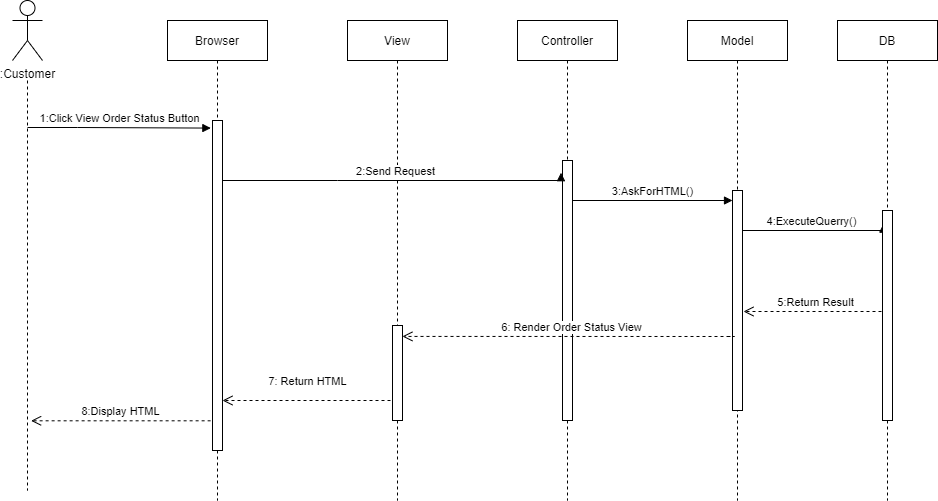

The diagram above was exported from draw.io. Its source (the exported page's mxGraphModel, read from the mxfile embedded in the PNG):
<mxGraphModel dx="1038" dy="500" grid="1" gridSize="10" guides="1" tooltips="1" connect="1" arrows="1" fold="1" page="1" pageScale="1" pageWidth="850" pageHeight="1100" background="#ffffff" math="0" shadow="0">
  <root>
    <mxCell id="0" />
    <mxCell id="1" parent="0" />
    <mxCell id="YNSbYIqgivJHamXLJKnF-1" value="Controller" style="shape=umlLifeline;perimeter=lifelinePerimeter;whiteSpace=wrap;html=1;container=1;collapsible=0;recursiveResize=0;outlineConnect=0;" vertex="1" parent="1">
      <mxGeometry x="865" y="270" width="100" height="480" as="geometry" />
    </mxCell>
    <mxCell id="YNSbYIqgivJHamXLJKnF-2" value="" style="html=1;points=[];perimeter=orthogonalPerimeter;strokeWidth=1;" vertex="1" parent="YNSbYIqgivJHamXLJKnF-1">
      <mxGeometry x="45" y="140" width="10" height="260" as="geometry" />
    </mxCell>
    <mxCell id="YNSbYIqgivJHamXLJKnF-3" value="Browser" style="shape=umlLifeline;perimeter=lifelinePerimeter;whiteSpace=wrap;html=1;container=1;collapsible=0;recursiveResize=0;outlineConnect=0;" vertex="1" parent="1">
      <mxGeometry x="515" y="270" width="100" height="480" as="geometry" />
    </mxCell>
    <mxCell id="YNSbYIqgivJHamXLJKnF-4" value="" style="html=1;points=[];perimeter=orthogonalPerimeter;strokeWidth=1;" vertex="1" parent="YNSbYIqgivJHamXLJKnF-3">
      <mxGeometry x="45" y="100" width="10" height="330" as="geometry" />
    </mxCell>
    <mxCell id="YNSbYIqgivJHamXLJKnF-5" value="View" style="shape=umlLifeline;perimeter=lifelinePerimeter;whiteSpace=wrap;html=1;container=1;collapsible=0;recursiveResize=0;outlineConnect=0;" vertex="1" parent="1">
      <mxGeometry x="695" y="270" width="100" height="480" as="geometry" />
    </mxCell>
    <mxCell id="YNSbYIqgivJHamXLJKnF-6" value="" style="html=1;points=[];perimeter=orthogonalPerimeter;strokeWidth=1;" vertex="1" parent="YNSbYIqgivJHamXLJKnF-5">
      <mxGeometry x="45" y="305" width="10" height="95" as="geometry" />
    </mxCell>
    <mxCell id="YNSbYIqgivJHamXLJKnF-7" value="Model" style="shape=umlLifeline;perimeter=lifelinePerimeter;whiteSpace=wrap;html=1;container=1;collapsible=0;recursiveResize=0;outlineConnect=0;" vertex="1" parent="1">
      <mxGeometry x="1035" y="270" width="100" height="480" as="geometry" />
    </mxCell>
    <mxCell id="YNSbYIqgivJHamXLJKnF-8" value="" style="html=1;points=[];perimeter=orthogonalPerimeter;strokeWidth=1;" vertex="1" parent="YNSbYIqgivJHamXLJKnF-7">
      <mxGeometry x="45" y="170" width="10" height="220" as="geometry" />
    </mxCell>
    <mxCell id="YNSbYIqgivJHamXLJKnF-9" value="4:ExecuteQuerry()" style="html=1;verticalAlign=bottom;endArrow=block;rounded=0;edgeStyle=orthogonalEdgeStyle;entryX=0.08;entryY=0.065;entryDx=0;entryDy=0;entryPerimeter=0;" edge="1" parent="YNSbYIqgivJHamXLJKnF-7" target="YNSbYIqgivJHamXLJKnF-16">
      <mxGeometry width="80" relative="1" as="geometry">
        <mxPoint x="55" y="200" as="sourcePoint" />
        <mxPoint x="190" y="210" as="targetPoint" />
        <Array as="points">
          <mxPoint x="55" y="210" />
        </Array>
      </mxGeometry>
    </mxCell>
    <mxCell id="YNSbYIqgivJHamXLJKnF-10" value="3:AskForHTML()" style="html=1;verticalAlign=bottom;endArrow=block;rounded=0;edgeStyle=orthogonalEdgeStyle;" edge="1" parent="YNSbYIqgivJHamXLJKnF-7">
      <mxGeometry width="80" relative="1" as="geometry">
        <mxPoint x="-115" y="180" as="sourcePoint" />
        <mxPoint x="45" y="180" as="targetPoint" />
        <Array as="points" />
      </mxGeometry>
    </mxCell>
    <mxCell id="YNSbYIqgivJHamXLJKnF-11" value=":Customer" style="shape=umlActor;verticalLabelPosition=bottom;verticalAlign=top;html=1;outlineConnect=0;" vertex="1" parent="1">
      <mxGeometry x="360" y="250" width="30" height="60" as="geometry" />
    </mxCell>
    <mxCell id="YNSbYIqgivJHamXLJKnF-12" value="" style="line;strokeWidth=1;direction=south;html=1;dashed=1;" vertex="1" parent="1">
      <mxGeometry x="370" y="330" width="10" height="410" as="geometry" />
    </mxCell>
    <mxCell id="YNSbYIqgivJHamXLJKnF-13" value="1:Click View Order Status Button" style="html=1;verticalAlign=bottom;endArrow=block;rounded=0;edgeStyle=orthogonalEdgeStyle;entryX=-0.166;entryY=0.023;entryDx=0;entryDy=0;entryPerimeter=0;" edge="1" parent="1" target="YNSbYIqgivJHamXLJKnF-4">
      <mxGeometry width="80" relative="1" as="geometry">
        <mxPoint x="375" y="377" as="sourcePoint" />
        <mxPoint x="545" y="380" as="targetPoint" />
        <Array as="points">
          <mxPoint x="425" y="377" />
          <mxPoint x="425" y="377" />
        </Array>
      </mxGeometry>
    </mxCell>
    <mxCell id="YNSbYIqgivJHamXLJKnF-14" value="5:Return Result" style="html=1;verticalAlign=bottom;endArrow=open;dashed=1;endSize=8;rounded=0;edgeStyle=orthogonalEdgeStyle;" edge="1" parent="1">
      <mxGeometry relative="1" as="geometry">
        <mxPoint x="1235" y="561" as="sourcePoint" />
        <mxPoint x="1091" y="561" as="targetPoint" />
        <Array as="points">
          <mxPoint x="1091" y="561" />
        </Array>
      </mxGeometry>
    </mxCell>
    <mxCell id="YNSbYIqgivJHamXLJKnF-15" value="DB" style="shape=umlLifeline;perimeter=lifelinePerimeter;whiteSpace=wrap;html=1;container=1;collapsible=0;recursiveResize=0;outlineConnect=0;" vertex="1" parent="1">
      <mxGeometry x="1185" y="270" width="100" height="480" as="geometry" />
    </mxCell>
    <mxCell id="YNSbYIqgivJHamXLJKnF-16" value="" style="html=1;points=[];perimeter=orthogonalPerimeter;strokeWidth=1;" vertex="1" parent="YNSbYIqgivJHamXLJKnF-15">
      <mxGeometry x="45" y="190" width="10" height="210" as="geometry" />
    </mxCell>
    <mxCell id="YNSbYIqgivJHamXLJKnF-17" value="2:Send Request" style="html=1;verticalAlign=bottom;endArrow=block;rounded=0;edgeStyle=orthogonalEdgeStyle;entryX=-0.149;entryY=0.047;entryDx=0;entryDy=0;entryPerimeter=0;" edge="1" parent="1" source="YNSbYIqgivJHamXLJKnF-4" target="YNSbYIqgivJHamXLJKnF-2">
      <mxGeometry width="80" relative="1" as="geometry">
        <mxPoint x="585" y="430" as="sourcePoint" />
        <mxPoint x="885" y="430" as="targetPoint" />
        <Array as="points">
          <mxPoint x="685" y="430" />
          <mxPoint x="685" y="430" />
        </Array>
      </mxGeometry>
    </mxCell>
    <mxCell id="YNSbYIqgivJHamXLJKnF-18" value="6: Render Order Status View" style="html=1;verticalAlign=bottom;endArrow=open;dashed=1;endSize=8;rounded=0;edgeStyle=orthogonalEdgeStyle;entryX=0.992;entryY=0.115;entryDx=0;entryDy=0;entryPerimeter=0;" edge="1" parent="1" target="YNSbYIqgivJHamXLJKnF-6">
      <mxGeometry relative="1" as="geometry">
        <mxPoint x="1075" y="586" as="sourcePoint" />
        <mxPoint x="985" y="600" as="targetPoint" />
        <Array as="points">
          <mxPoint x="1082" y="586" />
        </Array>
      </mxGeometry>
    </mxCell>
    <mxCell id="YNSbYIqgivJHamXLJKnF-19" value="7: Return HTML" style="html=1;verticalAlign=bottom;endArrow=open;dashed=1;endSize=8;rounded=0;edgeStyle=orthogonalEdgeStyle;" edge="1" parent="1">
      <mxGeometry x="-0.0119" y="-10" relative="1" as="geometry">
        <mxPoint x="737.9999999999998" y="650" as="sourcePoint" />
        <mxPoint x="570" y="650" as="targetPoint" />
        <Array as="points">
          <mxPoint x="738" y="650" />
          <mxPoint x="570" y="650" />
        </Array>
        <mxPoint as="offset" />
      </mxGeometry>
    </mxCell>
    <mxCell id="YNSbYIqgivJHamXLJKnF-20" value="8:Display HTML" style="html=1;verticalAlign=bottom;endArrow=open;dashed=1;endSize=8;rounded=0;edgeStyle=orthogonalEdgeStyle;exitX=-0.188;exitY=0.91;exitDx=0;exitDy=0;exitPerimeter=0;entryX=0.83;entryY=0.14;entryDx=0;entryDy=0;entryPerimeter=0;" edge="1" parent="1" source="YNSbYIqgivJHamXLJKnF-4" target="YNSbYIqgivJHamXLJKnF-12">
      <mxGeometry relative="1" as="geometry">
        <mxPoint x="490" y="670" as="sourcePoint" />
        <mxPoint x="410" y="670" as="targetPoint" />
      </mxGeometry>
    </mxCell>
  </root>
</mxGraphModel>